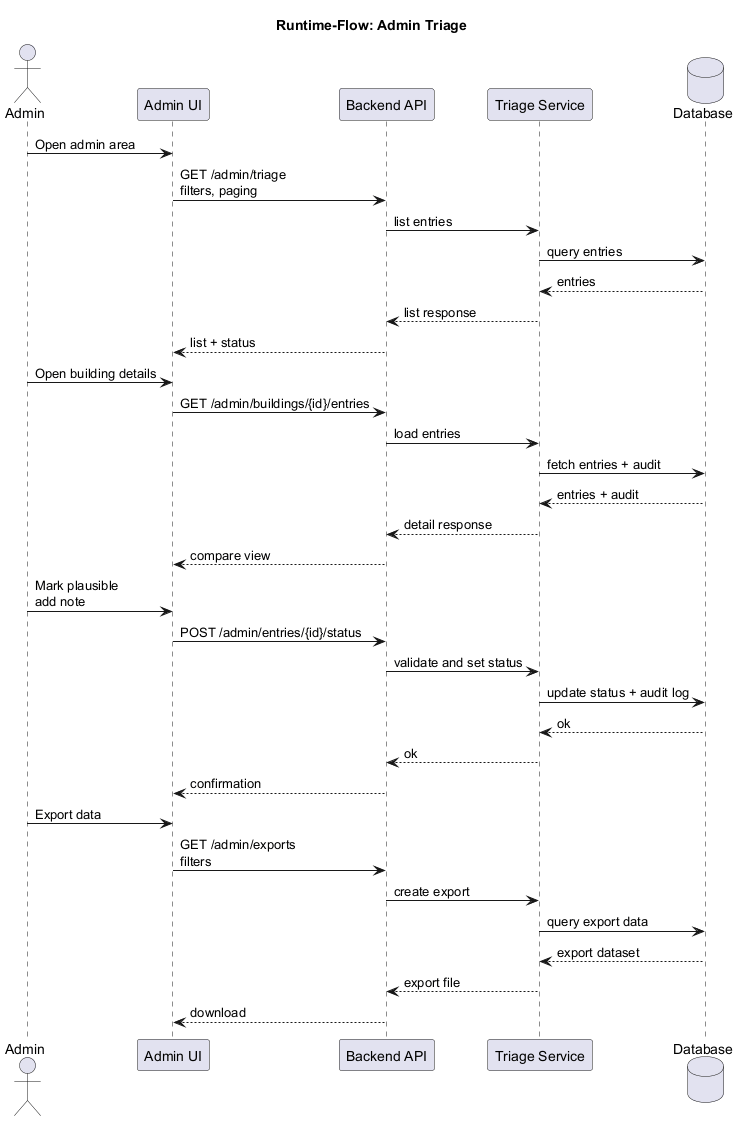

The diagram above was rendered by PlantUML. Its source (embedded in the PNG):
@startuml
title Runtime-Flow: Admin Triage

actor Admin
participant "Admin UI" as ui
participant "Backend API" as api
participant "Triage Service" as triage
database "Database" as db

Admin -> ui : Open admin area
ui -> api : GET /admin/triage\nfilters, paging
api -> triage : list entries
triage -> db : query entries
db --> triage : entries
triage --> api : list response
api --> ui : list + status

Admin -> ui : Open building details
ui -> api : GET /admin/buildings/{id}/entries
api -> triage : load entries
triage -> db : fetch entries + audit
db --> triage : entries + audit
triage --> api : detail response
api --> ui : compare view

Admin -> ui : Mark plausible\nadd note
ui -> api : POST /admin/entries/{id}/status
api -> triage : validate and set status
triage -> db : update status + audit log
db --> triage : ok
triage --> api : ok
api --> ui : confirmation

Admin -> ui : Export data
ui -> api : GET /admin/exports\nfilters
api -> triage : create export
triage -> db : query export data
db --> triage : export dataset
triage --> api : export file
api --> ui : download

@enduml